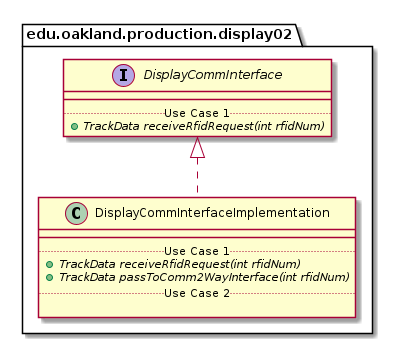

The diagram above was rendered by PlantUML. Its source (embedded in the PNG):
@startuml DisplayCommInterfaceImplementation_Closure


package edu.oakland.production.display02 {
    class DisplayCommInterfaceImplementation {
        __
        .. Use Case 1 ..
        {abstract} + TrackData receiveRfidRequest(int rfidNum)
        {abstract} + TrackData passToComm2WayInterface(int rfidNum)
        .. Use Case 2 ..

    }
}




package edu.oakland.production.display02 {
    interface DisplayCommInterface {
        __
        .. Use Case 1 ..
        {abstract} + TrackData receiveRfidRequest(int rfidNum)
    }
}






DisplayCommInterfaceImplementation .up.|> DisplayCommInterface





@enduml